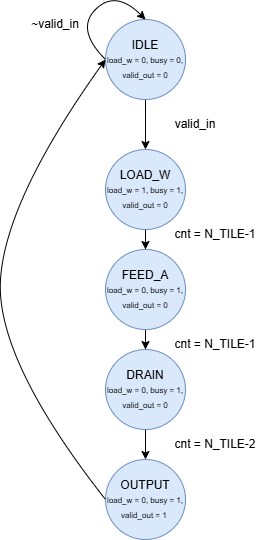

The diagram above was exported from draw.io. Its source (the exported page's mxGraphModel, read from the mxfile embedded in the PNG):
<mxGraphModel dx="1212" dy="669" grid="1" gridSize="10" guides="1" tooltips="1" connect="1" arrows="1" fold="1" page="1" pageScale="1" pageWidth="850" pageHeight="1100" math="0" shadow="0">
  <root>
    <mxCell id="0" />
    <mxCell id="1" parent="0" />
    <mxCell id="a04zL0zId7QGzsrsOccp-6" edge="1" parent="1" source="a04zL0zId7QGzsrsOccp-1" style="edgeStyle=orthogonalEdgeStyle;rounded=0;orthogonalLoop=1;jettySize=auto;html=1;exitX=0.5;exitY=1;exitDx=0;exitDy=0;entryX=0.5;entryY=0;entryDx=0;entryDy=0;" target="a04zL0zId7QGzsrsOccp-2">
      <mxGeometry relative="1" as="geometry" />
    </mxCell>
    <mxCell id="a04zL0zId7QGzsrsOccp-1" parent="1" style="ellipse;whiteSpace=wrap;html=1;aspect=fixed;fillColor=#dae8fc;strokeColor=#6c8ebf;" value="IDLE&lt;div&gt;&lt;div&gt;&lt;/div&gt;&lt;/div&gt;&lt;div&gt;&lt;font style=&quot;font-size: 8px;&quot;&gt;load_w = 0, &lt;font style=&quot;&quot;&gt;busy = 0, valid_out = 0&lt;/font&gt;&lt;/font&gt;&lt;/div&gt;" vertex="1">
      <mxGeometry height="80" width="80" x="360" y="50" as="geometry" />
    </mxCell>
    <mxCell id="a04zL0zId7QGzsrsOccp-7" edge="1" parent="1" source="a04zL0zId7QGzsrsOccp-2" style="edgeStyle=orthogonalEdgeStyle;rounded=0;orthogonalLoop=1;jettySize=auto;html=1;entryX=0.5;entryY=0;entryDx=0;entryDy=0;" target="a04zL0zId7QGzsrsOccp-3">
      <mxGeometry relative="1" as="geometry" />
    </mxCell>
    <mxCell id="a04zL0zId7QGzsrsOccp-2" parent="1" style="ellipse;whiteSpace=wrap;html=1;aspect=fixed;fillColor=#dae8fc;strokeColor=#6c8ebf;" value="&lt;div&gt;&lt;font style=&quot;&quot;&gt;LOAD_W&lt;/font&gt;&lt;/div&gt;&lt;div&gt;&lt;font style=&quot;font-size: 8px;&quot;&gt;load_w = 1,&amp;nbsp;busy = 1, valid_out = 0&lt;/font&gt;&lt;/div&gt;" vertex="1">
      <mxGeometry height="80" width="80" x="360" y="180" as="geometry" />
    </mxCell>
    <mxCell id="a04zL0zId7QGzsrsOccp-8" edge="1" parent="1" source="a04zL0zId7QGzsrsOccp-3" style="edgeStyle=orthogonalEdgeStyle;rounded=0;orthogonalLoop=1;jettySize=auto;html=1;" target="a04zL0zId7QGzsrsOccp-4">
      <mxGeometry relative="1" as="geometry" />
    </mxCell>
    <mxCell id="a04zL0zId7QGzsrsOccp-3" parent="1" style="ellipse;whiteSpace=wrap;html=1;aspect=fixed;fillColor=#dae8fc;strokeColor=#6c8ebf;" value="FEED_A&lt;div&gt;&lt;span style=&quot;font-size: 8px;&quot;&gt;load_w = 0,&amp;nbsp;&lt;/span&gt;&lt;font style=&quot;font-size: 8px;&quot;&gt;busy = 1, valid_out = 0&lt;/font&gt;&lt;/div&gt;" vertex="1">
      <mxGeometry height="80" width="80" x="360" y="280" as="geometry" />
    </mxCell>
    <mxCell id="a04zL0zId7QGzsrsOccp-9" edge="1" parent="1" source="a04zL0zId7QGzsrsOccp-4" style="edgeStyle=orthogonalEdgeStyle;rounded=0;orthogonalLoop=1;jettySize=auto;html=1;" target="a04zL0zId7QGzsrsOccp-5">
      <mxGeometry relative="1" as="geometry" />
    </mxCell>
    <mxCell id="a04zL0zId7QGzsrsOccp-4" parent="1" style="ellipse;whiteSpace=wrap;html=1;aspect=fixed;fillColor=#dae8fc;strokeColor=#6c8ebf;" value="DRAIN&lt;div&gt;&lt;span style=&quot;font-size: 8px;&quot;&gt;load_w = 0,&amp;nbsp;&lt;/span&gt;&lt;font style=&quot;font-size: 8px;&quot;&gt;busy = 1, valid_out = 0&lt;/font&gt;&lt;/div&gt;" vertex="1">
      <mxGeometry height="80" width="80" x="360" y="380" as="geometry" />
    </mxCell>
    <mxCell id="a04zL0zId7QGzsrsOccp-5" parent="1" style="ellipse;whiteSpace=wrap;html=1;aspect=fixed;fillColor=#dae8fc;strokeColor=#6c8ebf;" value="OUTPUT&lt;div&gt;&lt;span style=&quot;font-size: 8px;&quot;&gt;load_w = 0,&amp;nbsp;&lt;/span&gt;&lt;font style=&quot;font-size: 8px;&quot;&gt;busy = 1, valid_out = 1&amp;nbsp;&lt;/font&gt;&lt;/div&gt;" vertex="1">
      <mxGeometry height="80" width="80" x="360" y="490" as="geometry" />
    </mxCell>
    <mxCell id="a04zL0zId7QGzsrsOccp-12" edge="1" parent="1" source="a04zL0zId7QGzsrsOccp-1" style="curved=1;endArrow=classic;html=1;rounded=0;exitX=0;exitY=0.5;exitDx=0;exitDy=0;entryX=0.5;entryY=0;entryDx=0;entryDy=0;" target="a04zL0zId7QGzsrsOccp-1" value="">
      <mxGeometry height="50" relative="1" width="50" as="geometry">
        <Array as="points">
          <mxPoint x="360" y="90" />
          <mxPoint x="330" y="60" />
          <mxPoint x="370" y="20" />
        </Array>
        <mxPoint x="310" y="90" as="sourcePoint" />
        <mxPoint x="360" y="40" as="targetPoint" />
      </mxGeometry>
    </mxCell>
    <mxCell id="a04zL0zId7QGzsrsOccp-14" parent="1" style="text;html=1;whiteSpace=wrap;strokeColor=none;fillColor=none;align=center;verticalAlign=middle;rounded=0;" value="valid_in" vertex="1">
      <mxGeometry height="30" width="60" x="420" y="140" as="geometry" />
    </mxCell>
    <mxCell id="a04zL0zId7QGzsrsOccp-15" parent="1" style="text;html=1;whiteSpace=wrap;strokeColor=none;fillColor=none;align=center;verticalAlign=middle;rounded=0;" value="~valid_in" vertex="1">
      <mxGeometry height="30" width="60" x="280" y="40" as="geometry" />
    </mxCell>
    <mxCell id="a04zL0zId7QGzsrsOccp-16" edge="1" parent="1" source="a04zL0zId7QGzsrsOccp-5" style="curved=1;endArrow=classic;html=1;rounded=0;entryX=0;entryY=0.5;entryDx=0;entryDy=0;exitX=0;exitY=0.5;exitDx=0;exitDy=0;" target="a04zL0zId7QGzsrsOccp-1" value="">
      <mxGeometry height="50" relative="1" width="50" as="geometry">
        <Array as="points">
          <mxPoint x="250" y="390" />
          <mxPoint x="260" y="230" />
        </Array>
        <mxPoint x="390" y="350" as="sourcePoint" />
        <mxPoint x="440" y="300" as="targetPoint" />
      </mxGeometry>
    </mxCell>
    <mxCell id="a04zL0zId7QGzsrsOccp-18" parent="1" style="text;html=1;whiteSpace=wrap;strokeColor=none;fillColor=none;align=center;verticalAlign=middle;rounded=0;" value="cnt = N_TILE-1" vertex="1">
      <mxGeometry height="30" width="90" x="425" y="250" as="geometry" />
    </mxCell>
    <mxCell id="a04zL0zId7QGzsrsOccp-19" parent="1" style="text;html=1;whiteSpace=wrap;strokeColor=none;fillColor=none;align=center;verticalAlign=middle;rounded=0;" value="cnt = N_TILE-1" vertex="1">
      <mxGeometry height="30" width="90" x="425" y="360" as="geometry" />
    </mxCell>
    <mxCell id="a04zL0zId7QGzsrsOccp-20" parent="1" style="text;html=1;whiteSpace=wrap;strokeColor=none;fillColor=none;align=center;verticalAlign=middle;rounded=0;" value="cnt = N_TILE-2" vertex="1">
      <mxGeometry height="30" width="90" x="425" y="460" as="geometry" />
    </mxCell>
  </root>
</mxGraphModel>